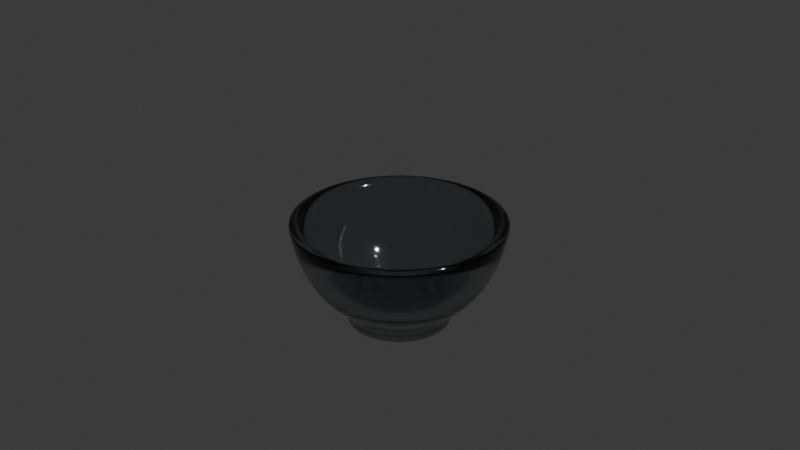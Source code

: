 # Source: Bowl.blend  (saved by Blender 4.5.91; exported with 4.5.12 LTS)
import bpy
from mathutils import Matrix  # noqa: F401  (used for matrix-valued properties, if any)

bpy.ops.wm.read_factory_settings(use_empty=True)
scene = bpy.context.scene
scene.name = 'Scene'

# ---- collections
col_collection = bpy.data.collections.new('Collection'); scene.collection.children.link(col_collection)

# ---- materials (node trees are filled in below, after node groups)
mat_material_001 = bpy.data.materials.new('Material.001')

# ---- material node trees
mat_material_001.use_nodes = True; mat_material_001.node_tree.nodes.clear()
_N = mat_material_001.node_tree.nodes; _L = mat_material_001.node_tree.links
n0 = _N.new('ShaderNodeBsdfPrincipled'); n0.name = 'Principled BSDF'; n0.location = (-200, 100)
n0.inputs[0].default_value = (0.3813, 0.4397, 0.4735, 0.06667)
n0.inputs[2].default_value = 0.06688
n0.inputs[18].default_value = 1.0
n1 = _N.new('ShaderNodeOutputMaterial'); n1.name = 'Material Output'; n1.location = (200, 100)
_L.new(n0.outputs[0], n1.inputs[0])
n1.is_active_output = True

# ---- world
world_world = bpy.data.worlds.new('World'); scene.world = world_world
world_world.use_nodes = True; world_world.node_tree.nodes.clear()
_N = world_world.node_tree.nodes; _L = world_world.node_tree.links
n0 = _N.new('ShaderNodeOutputWorld'); n0.name = 'World Output'; n0.location = (200, 100)
n1 = _N.new('ShaderNodeBackground'); n1.name = 'Background'; n1.location = (-200, 100)
n1.inputs[0].default_value = (0.05088, 0.05088, 0.05088, 1.0)
_L.new(n1.outputs[0], n0.inputs[0])
n0.is_active_output = True
world_world.color = (0.05088, 0.05088, 0.05088)
world_world.sun_shadow_jitter_overblur = 0.0

# ---- cameras
cam_camera = bpy.data.cameras.new('Camera')
cam_camera.clip_end = 100.0
cam_camera.ortho_scale = 7.314

# ---- lights
light_light = bpy.data.lights.new('Light', 'POINT')
light_light.energy = 1000.0
light_light.shadow_soft_size = 0.1

# ---- meshes
me_sphere = bpy.data.meshes.new('Sphere')
me_sphere.from_pydata([(3.521e-10, 0.9935, 2.997e-11), (3.521e-10, 0.9178, -0.3802), (3.521e-10, 0.3802, -0.9178), (0.3802, 0.9178, 2.997e-11), (0.3512, 0.848, -0.3802), (0.2688, 0.649, -0.7025), (0.1455, 0.3512, -0.9178), (0.7025, 0.7025, 2.997e-11), (0.649, 0.649, -0.3802), (0.4967, 0.4967, -0.7025), (0.2688, 0.2688, -0.9178), (0.9178, 0.3802, 2.997e-11), (0.848, 0.3512, -0.3802), (0.649, 0.2688, -0.7025), (0.3512, 0.1455, -0.9178), (0.9935, -1.475e-07, 2.997e-11), (0.9178, -1.179e-07, -0.3802), (0.7025, -8.825e-08, -0.7025), (0.3802, -4.384e-08, -0.9178), (0.9178, -0.3802, 2.997e-11), (0.848, -0.3512, -0.3802), (0.649, -0.2688, -0.7025), (0.3512, -0.1455, -0.9178), (0.7025, -0.7025, 2.997e-11), (0.649, -0.649, -0.3802), (0.4967, -0.4967, -0.7025), (0.2688, -0.2688, -0.9178), (0.3802, -0.9178, 2.997e-11), (0.3512, -0.848, -0.3802), (0.2688, -0.649, -0.7025), (0.1455, -0.3512, -0.9178), (-3.549e-07, -0.9935, 2.997e-11), (-2.365e-07, -0.9178, -0.3802), (-2.217e-07, -0.7025, -0.7025), (-1.181e-07, -0.3802, -0.9178), (0.2066, 0.1971, -0.9515), (-0.3802, -0.9178, 2.997e-11), (-0.3512, -0.848, -0.3802), (-0.2688, -0.649, -0.7025), (-0.1455, -0.3512, -0.9178), (-0.7025, -0.7025, 2.997e-11), (-0.649, -0.649, -0.3802), (-0.4967, -0.4967, -0.7025), (-0.2688, -0.2688, -0.9178), (-0.9178, -0.3802, 2.997e-11), (-0.848, -0.3512, -0.3802), (-0.649, -0.2688, -0.7025), (-0.3512, -0.1455, -0.9178), (-0.9935, 5.039e-07, 2.997e-11), (-0.9178, 3.559e-07, -0.3802), (-0.7025, 3.263e-07, -0.7025), (-0.3802, 1.782e-07, -0.9178), (-0.9178, 0.3802, 2.997e-11), (-0.848, 0.3512, -0.3802), (-0.649, 0.2688, -0.7025), (-0.3512, 0.1455, -0.9178), (-0.7025, 0.7025, 2.997e-11), (-0.649, 0.649, -0.3802), (-0.4967, 0.4967, -0.7025), (-0.2688, 0.2688, -0.9178), (-0.3802, 0.9178, 2.997e-11), (-0.3512, 0.848, -0.3802), (-0.2688, 0.649, -0.7025), (-0.1455, 0.3512, -0.9178), (4.445e-07, 0.7025, -0.7025), (0.2298, -3.147e-08, -0.9665), (0.2066, -0.1971, -0.9515), (-3.002e-08, 0.2173, -0.9694), (-6.014e-08, -1.459e-08, -0.9935), (-8.865e-08, -0.2173, -0.9694), (-0.2066, 0.1971, -0.9515), (-0.2298, 1.054e-07, -0.9665), (-0.2066, -0.1971, -0.9515), (1.058e-09, 1.159, -0.001462), (1.058e-09, 1.071, -0.4451), (0.4436, 1.071, -0.001462), (0.4099, 0.9895, -0.4451), (0.3137, 0.7573, -0.8212), (0.1698, 0.4099, -1.073), (1.058e-09, 0.4436, -1.073), (0.8197, 0.8197, -0.001462), (0.7573, 0.7573, -0.4451), (0.5796, 0.5796, -0.8212), (0.3137, 0.3137, -1.073), (1.071, 0.4436, -0.001462), (0.9895, 0.4099, -0.4451), (0.7573, 0.3137, -0.8212), (0.4099, 0.1698, -1.073), (1.159, -1.874e-07, -0.001462), (1.071, -1.529e-07, -0.4451), (0.8197, -1.183e-07, -0.8212), (0.4436, -6.649e-08, -1.073), (1.071, -0.4436, -0.001462), (0.9895, -0.4099, -0.4451), (0.7573, -0.3137, -0.8212), (0.4099, -0.1698, -1.073), (0.8197, -0.8197, -0.001462), (0.7573, -0.7573, -0.4451), (0.5796, -0.5796, -0.8212), (0.3137, -0.3137, -1.073), (0.4436, -1.071, -0.001462), (0.4099, -0.9895, -0.4451), (0.3137, -0.7573, -0.8212), (0.1698, -0.4099, -1.073), (-4.135e-07, -1.159, -0.001462), (-2.753e-07, -1.071, -0.4451), (-2.581e-07, -0.8197, -0.8212), (-1.371e-07, -0.4436, -1.073), (0.2411, -0.23, -1.112), (0.2682, -5.205e-08, -1.129), (-0.4436, -1.071, -0.001462), (-0.4099, -0.9895, -0.4451), (-0.3137, -0.7573, -0.8212), (-0.1698, -0.4099, -1.073), (-0.8197, -0.8197, -0.001462), (-0.7573, -0.7573, -0.4451), (-0.5796, -0.5796, -0.8212), (-0.3137, -0.3137, -1.073), (-1.071, -0.4436, -0.001462), (-0.9895, -0.4099, -0.4451), (-0.7573, -0.3137, -0.8212), (-0.4099, -0.1698, -1.073), (-1.159, 5.727e-07, -0.001462), (-1.071, 3.999e-07, -0.4451), (-0.8197, 3.654e-07, -0.8212), (-0.4436, 1.926e-07, -1.073), (-1.071, 0.4436, -0.001462), (-0.9895, 0.4099, -0.4451), (-0.7573, 0.3137, -0.8212), (-0.4099, 0.1698, -1.073), (-0.8197, 0.8197, -0.001462), (-0.7573, 0.7573, -0.4451), (-0.5796, 0.5796, -0.8212), (-0.3137, 0.3137, -1.073), (-0.4436, 1.071, -0.001462), (-0.4099, 0.9895, -0.4451), (-0.3137, 0.7573, -0.8212), (-0.1698, 0.4099, -1.073), (5.193e-07, 0.8197, -0.8212), (-0.2682, 1.077e-07, -1.129), (-0.2411, 0.23, -1.112), (-6.953e-08, -3.236e-08, -1.161), (-3.438e-08, 0.2536, -1.133), (0.2411, 0.23, -1.112), (-1.028e-07, -0.2536, -1.133), (-0.2411, -0.23, -1.112), (0.2158, 0.521, -0.9921), (0.3988, 0.3988, -0.9921), (0.521, 0.2158, -0.9921), (0.5639, -8.307e-08, -0.9921), (0.521, -0.2158, -0.9921), (0.3988, -0.3988, -0.9921), (0.2158, -0.521, -0.9921), (-1.758e-07, -0.5639, -0.9921), (-0.2158, -0.521, -0.9921), (-0.3988, -0.3988, -0.9921), (-0.521, -0.2158, -0.9921), (-0.5639, 2.479e-07, -0.9921), (-0.521, 0.2158, -0.9921), (-0.3988, 0.3988, -0.9921), (-0.2158, 0.521, -0.9921), (1.668e-07, 0.5639, -0.9921), (0.2158, 0.521, -1.122), (0.1698, 0.4099, -1.203), (1.058e-09, 0.4436, -1.203), (0.3988, 0.3988, -1.122), (0.3137, 0.3137, -1.203), (0.521, 0.2158, -1.122), (0.4099, 0.1698, -1.203), (0.5639, -8.307e-08, -1.122), (0.4436, -6.649e-08, -1.203), (0.521, -0.2158, -1.122), (0.4099, -0.1698, -1.203), (0.3988, -0.3988, -1.122), (0.3137, -0.3137, -1.203), (0.2158, -0.521, -1.122), (0.1698, -0.4099, -1.203), (-1.758e-07, -0.5639, -1.122), (-1.371e-07, -0.4436, -1.203), (-0.2158, -0.521, -1.122), (-0.1698, -0.4099, -1.203), (-0.3988, -0.3988, -1.122), (-0.3137, -0.3137, -1.203), (-0.521, -0.2158, -1.122), (-0.4099, -0.1698, -1.203), (-0.5639, 2.479e-07, -1.122), (-0.4436, 1.926e-07, -1.203), (-0.521, 0.2158, -1.122), (-0.4099, 0.1698, -1.203), (-0.3988, 0.3988, -1.122), (-0.3137, 0.3137, -1.203), (-0.2158, 0.521, -1.122), (-0.1698, 0.4099, -1.203), (1.668e-07, 0.5639, -1.122), (1.058e-09, 1.151, -0.04245), (0.4405, 1.064, -0.04245), (0.814, 0.814, -0.04245), (1.064, 0.4405, -0.04245), (1.151, -1.842e-07, -0.04245), (1.064, -0.4405, -0.04245), (0.814, -0.814, -0.04245), (0.4405, -1.064, -0.04245), (-4.008e-07, -1.151, -0.04245), (-0.4405, -1.064, -0.04245), (-0.814, -0.814, -0.04245), (-1.064, -0.4405, -0.04245), (-1.151, 5.567e-07, -0.04245), (-1.064, 0.4405, -0.04245), (-0.814, 0.814, -0.04245), (-0.4405, 1.064, -0.04245), (-0.3988, -0.3988, -1.122), (-0.521, -0.2158, -1.122), (-0.5639, 2.479e-07, -1.122), (-0.521, 0.2158, -1.122), (1.668e-07, 0.5639, -1.122), (0.2158, 0.521, -1.122), (-0.3988, 0.3988, -1.122), (-0.2158, 0.521, -1.122), (-0.2158, -0.521, -1.122), (-1.758e-07, -0.5639, -1.122), (0.2158, -0.521, -1.122), (0.3988, -0.3988, -1.122), (0.521, -0.2158, -1.122), (0.5639, -8.307e-08, -1.122), (0.521, 0.2158, -1.122), (0.3988, 0.3988, -1.122)], [], [(2, 6, 5, 64), (1, 4, 3, 0), (39, 72, 47, 43), (64, 5, 4, 1), (34, 69, 72, 39), (5, 9, 8, 4), (6, 10, 9, 5), (4, 8, 7, 3), (10, 14, 13, 9), (8, 12, 11, 7), (30, 66, 69, 34), (9, 13, 12, 8), (14, 18, 17, 13), (12, 16, 15, 11), (26, 22, 66, 30), (13, 17, 16, 12), (72, 71, 51, 47), (17, 21, 20, 16), (18, 22, 21, 17), (16, 20, 19, 15), (69, 68, 71, 72), (21, 25, 24, 20), (22, 26, 25, 21), (20, 24, 23, 19), (26, 30, 29, 25), (24, 28, 27, 23), (66, 65, 68, 69), (25, 29, 28, 24), (30, 34, 33, 29), (28, 32, 31, 27), (22, 18, 65, 66), (29, 33, 32, 28), (71, 70, 55, 51), (33, 38, 37, 32), (34, 39, 38, 33), (32, 37, 36, 31), (38, 42, 41, 37), (39, 43, 42, 38), (37, 41, 40, 36), (68, 67, 70, 71), (43, 47, 46, 42), (41, 45, 44, 40), (65, 35, 67, 68), (42, 46, 45, 41), (45, 49, 48, 44), (18, 14, 35, 65), (46, 50, 49, 45), (47, 51, 50, 46), (70, 63, 59, 55), (50, 54, 53, 49), (51, 55, 54, 50), (49, 53, 52, 48), (55, 59, 58, 54), (53, 57, 56, 52), (67, 2, 63, 70), (54, 58, 57, 53), (59, 63, 62, 58), (57, 61, 60, 56), (35, 6, 2, 67), (58, 62, 61, 57), (14, 10, 6, 35), (62, 64, 1, 61), (63, 2, 64, 62), (61, 1, 0, 60), (161, 138, 77, 146), (194, 73, 75, 195), (113, 117, 121, 145), (138, 74, 76, 77), (107, 113, 145, 144), (77, 76, 81, 82), (146, 77, 82, 147), (195, 75, 80, 196), (147, 82, 86, 148), (196, 80, 84, 197), (103, 107, 144, 108), (82, 81, 85, 86), (148, 86, 90, 149), (197, 84, 88, 198), (99, 103, 108, 95), (86, 85, 89, 90), (145, 121, 125, 139), (90, 89, 93, 94), (149, 90, 94, 150), (198, 88, 92, 199), (144, 145, 139, 141), (94, 93, 97, 98), (150, 94, 98, 151), (199, 92, 96, 200), (151, 98, 102, 152), (200, 96, 100, 201), (108, 144, 141, 109), (98, 97, 101, 102), (152, 102, 106, 153), (201, 100, 104, 202), (95, 108, 109, 91), (102, 101, 105, 106), (139, 125, 129, 140), (106, 105, 111, 112), (153, 106, 112, 154), (202, 104, 110, 203), (112, 111, 115, 116), (154, 112, 116, 155), (203, 110, 114, 204), (141, 139, 140, 142), (155, 116, 120, 156), (204, 114, 118, 205), (109, 141, 142, 143), (116, 115, 119, 120), (205, 118, 122, 206), (91, 109, 143, 87), (120, 119, 123, 124), (156, 120, 124, 157), (140, 129, 133, 137), (124, 123, 127, 128), (157, 124, 128, 158), (206, 122, 126, 207), (158, 128, 132, 159), (207, 126, 130, 208), (142, 140, 137, 79), (128, 127, 131, 132), (159, 132, 136, 160), (208, 130, 134, 209), (143, 142, 79, 78), (132, 131, 135, 136), (87, 143, 78, 83), (136, 135, 74, 138), (160, 136, 138, 161), (209, 134, 73, 194), (3, 7, 80, 75), (0, 3, 75, 73), (52, 56, 130, 126), (44, 48, 122, 118), (60, 0, 73, 134), (56, 60, 134, 130), (7, 11, 84, 80), (48, 52, 126, 122), (36, 40, 114, 110), (40, 44, 118, 114), (23, 27, 100, 96), (31, 36, 110, 104), (19, 23, 96, 92), (27, 31, 104, 100), (15, 19, 92, 88), (11, 15, 88, 84), (125, 121, 184, 186), (133, 129, 188, 190), (220, 219, 177, 175), (219, 218, 179, 177), (218, 210, 181, 179), (107, 103, 176, 178), (210, 211, 183, 181), (99, 95, 172, 174), (211, 212, 185, 183), (91, 87, 168, 170), (212, 213, 187, 185), (83, 78, 163, 166), (213, 216, 189, 187), (214, 215, 162, 193), (137, 133, 190, 192), (216, 217, 191, 189), (192, 191, 193, 164), (190, 189, 191, 192), (188, 187, 189, 190), (186, 185, 187, 188), (184, 183, 185, 186), (182, 181, 183, 184), (180, 179, 181, 182), (178, 177, 179, 180), (176, 175, 177, 178), (174, 173, 175, 176), (172, 171, 173, 174), (170, 169, 171, 172), (168, 167, 169, 170), (166, 165, 167, 168), (163, 162, 165, 166), (164, 193, 162, 163), (221, 220, 175, 173), (117, 113, 180, 182), (222, 221, 173, 171), (78, 79, 164, 163), (95, 91, 170, 172), (79, 137, 192, 164), (87, 83, 166, 168), (223, 222, 171, 169), (103, 99, 174, 176), (224, 223, 169, 167), (113, 107, 178, 180), (225, 224, 167, 165), (121, 117, 182, 184), (217, 214, 193, 191), (129, 125, 186, 188), (215, 225, 165, 162), (135, 209, 194, 74), (131, 208, 209, 135), (127, 207, 208, 131), (123, 206, 207, 127), (119, 205, 206, 123), (115, 204, 205, 119), (111, 203, 204, 115), (105, 202, 203, 111), (101, 201, 202, 105), (97, 200, 201, 101), (93, 199, 200, 97), (89, 198, 199, 93), (85, 197, 198, 89), (81, 196, 197, 85), (76, 195, 196, 81), (74, 194, 195, 76), (146, 147, 225, 215), (160, 161, 214, 217), (147, 148, 224, 225), (148, 149, 223, 224), (149, 150, 222, 223), (150, 151, 221, 222), (151, 152, 220, 221), (159, 160, 217, 216), (161, 146, 215, 214), (158, 159, 216, 213), (157, 158, 213, 212), (156, 157, 212, 211), (155, 156, 211, 210), (154, 155, 210, 218), (153, 154, 218, 219), (152, 153, 219, 220)])
me_sphere.polygons.foreach_set('use_smooth', [True] * 224)
_uv = me_sphere.uv_layers.new(name='UVMap')
_uv.uv.foreach_set('vector', [0.75, 0.125, 0.6875, 0.125, 0.6875, 0.25, 0.75, 0.25, 0.75, 0.375, 0.6875, 0.375, 0.6875, 0.5, 0.75, 0.5, 0.1875, 0.125, 0.25, 0.125, 0.0625, 0.125, 0.125, 0.125, 0.75, 0.25, 0.6875, 0.25, 0.6875, 0.375, 0.75, 0.375, 0.25, 0.125, 0.3214, 0.125, 0.25, 0.125, 0.1875, 0.125, 0.6875, 0.25, 0.625, 0.25, 0.625, 0.375, 0.6875, 0.375, 0.6875, 0.125, 0.625, 0.125, 0.625, 0.25, 0.6875, 0.25, 0.6875, 0.375, 0.625, 0.375, 0.625, 0.5, 0.6875, 0.5, 0.625, 0.125, 0.5625, 0.125, 0.5625, 0.25, 0.625, 0.25, 0.625, 0.375, 0.5625, 0.375, 0.5625, 0.5, 0.625, 0.5, 0.3125, 0.125, 0.375, 0.125, 0.3214, 0.125, 0.25, 0.125, 0.625, 0.25, 0.5625, 0.25, 0.5625, 0.375, 0.625, 0.375, 0.5625, 0.125, 0.5, 0.125, 0.5, 0.25, 0.5625, 0.25, 0.5625, 0.375, 0.5, 0.375, 0.5, 0.5, 0.5625, 0.5, 0.375, 0.125, 0.4375, 0.125, 0.375, 0.125, 0.3125, 0.125, 0.5625, 0.25, 0.5, 0.25, 0.5, 0.375, 0.5625, 0.375, 0.25, 0.125, 0.2857, 0.125, 0.0, 0.125, 0.0625, 0.125, 0.5, 0.25, 0.4375, 0.25, 0.4375, 0.375, 0.5, 0.375, 0.5, 0.125, 0.4375, 0.125, 0.4375, 0.25, 0.5, 0.25, 0.5, 0.375, 0.4375, 0.375, 0.4375, 0.5, 0.5, 0.5, 0.3214, 0.125, 0.375, 0.125, 0.2857, 0.125, 0.25, 0.125, 0.4375, 0.25, 0.375, 0.25, 0.375, 0.375, 0.4375, 0.375, 0.4375, 0.125, 0.375, 0.125, 0.375, 0.25, 0.4375, 0.25, 0.4375, 0.375, 0.375, 0.375, 0.375, 0.5, 0.4375, 0.5, 0.375, 0.125, 0.3125, 0.125, 0.3125, 0.25, 0.375, 0.25, 0.375, 0.375, 0.3125, 0.375, 0.3125, 0.5, 0.375, 0.5, 0.375, 0.125, 0.4286, 0.125, 0.375, 0.125, 0.3214, 0.125, 0.375, 0.25, 0.3125, 0.25, 0.3125, 0.375, 0.375, 0.375, 0.3125, 0.125, 0.25, 0.125, 0.25, 0.25, 0.3125, 0.25, 0.3125, 0.375, 0.25, 0.375, 0.25, 0.5, 0.3125, 0.5, 0.4375, 0.125, 0.5, 0.125, 0.4286, 0.125, 0.375, 0.125, 0.3125, 0.25, 0.25, 0.25, 0.25, 0.375, 0.3125, 0.375, 0.7143, 0.125, 0.75, 0.125, 0.9375, 0.125, 1.0, 0.125, 0.25, 0.25, 0.1875, 0.25, 0.1875, 0.375, 0.25, 0.375, 0.25, 0.125, 0.1875, 0.125, 0.1875, 0.25, 0.25, 0.25, 0.25, 0.375, 0.1875, 0.375, 0.1875, 0.5, 0.25, 0.5, 0.1875, 0.25, 0.125, 0.25, 0.125, 0.375, 0.1875, 0.375, 0.1875, 0.125, 0.125, 0.125, 0.125, 0.25, 0.1875, 0.25, 0.1875, 0.375, 0.125, 0.375, 0.125, 0.5, 0.1875, 0.5, 0.625, 0.125, 0.6786, 0.125, 0.75, 0.125, 0.7143, 0.125, 0.125, 0.125, 0.0625, 0.125, 0.0625, 0.25, 0.125, 0.25, 0.125, 0.375, 0.0625, 0.375, 0.0625, 0.5, 0.125, 0.5, 0.5714, 0.125, 0.625, 0.125, 0.6786, 0.125, 0.625, 0.125, 0.125, 0.25, 0.0625, 0.25, 0.0625, 0.375, 0.125, 0.375, 0.0625, 0.375, 0.0, 0.375, 0.0, 0.5, 0.0625, 0.5, 0.5, 0.125, 0.5625, 0.125, 0.625, 0.125, 0.5714, 0.125, 0.0625, 0.25, 0.0, 0.25, 0.0, 0.375, 0.0625, 0.375, 0.0625, 0.125, 0.0, 0.125, 0.0, 0.25, 0.0625, 0.25, 0.75, 0.125, 0.8125, 0.125, 0.875, 0.125, 0.9375, 0.125, 1.0, 0.25, 0.9375, 0.25, 0.9375, 0.375, 1.0, 0.375, 1.0, 0.125, 0.9375, 0.125, 0.9375, 0.25, 1.0, 0.25, 1.0, 0.375, 0.9375, 0.375, 0.9375, 0.5, 1.0, 0.5, 0.9375, 0.125, 0.875, 0.125, 0.875, 0.25, 0.9375, 0.25, 0.9375, 0.375, 0.875, 0.375, 0.875, 0.5, 0.9375, 0.5, 0.6786, 0.125, 0.75, 0.125, 0.8125, 0.125, 0.75, 0.125, 0.9375, 0.25, 0.875, 0.25, 0.875, 0.375, 0.9375, 0.375, 0.875, 0.125, 0.8125, 0.125, 0.8125, 0.25, 0.875, 0.25, 0.875, 0.375, 0.8125, 0.375, 0.8125, 0.5, 0.875, 0.5, 0.625, 0.125, 0.6875, 0.125, 0.75, 0.125, 0.6786, 0.125, 0.875, 0.25, 0.8125, 0.25, 0.8125, 0.375, 0.875, 0.375, 0.5625, 0.125, 0.625, 0.125, 0.6875, 0.125, 0.625, 0.125, 0.8125, 0.25, 0.75, 0.25, 0.75, 0.375, 0.8125, 0.375, 0.8125, 0.125, 0.75, 0.125, 0.75, 0.25, 0.8125, 0.25, 0.8125, 0.375, 0.75, 0.375, 0.75, 0.5, 0.8125, 0.5, 0.75, 0.165, 0.75, 0.25, 0.6875, 0.25, 0.6875, 0.165, 0.75, 0.4885, 0.75, 0.5, 0.6875, 0.5, 0.6875, 0.4885, 0.1875, 0.125, 0.125, 0.125, 0.0625, 0.125, 0.25, 0.125, 0.75, 0.25, 0.75, 0.375, 0.6875, 0.375, 0.6875, 0.25, 0.25, 0.125, 0.1875, 0.125, 0.25, 0.125, 0.3214, 0.125, 0.6875, 0.25, 0.6875, 0.375, 0.625, 0.375, 0.625, 0.25, 0.6875, 0.165, 0.6875, 0.25, 0.625, 0.25, 0.625, 0.165, 0.6875, 0.4885, 0.6875, 0.5, 0.625, 0.5, 0.625, 0.4885, 0.625, 0.165, 0.625, 0.25, 0.5625, 0.25, 0.5625, 0.165, 0.625, 0.4885, 0.625, 0.5, 0.5625, 0.5, 0.5625, 0.4885, 0.3125, 0.125, 0.25, 0.125, 0.3214, 0.125, 0.375, 0.125, 0.625, 0.25, 0.625, 0.375, 0.5625, 0.375, 0.5625, 0.25, 0.5625, 0.165, 0.5625, 0.25, 0.5, 0.25, 0.5, 0.165, 0.5625, 0.4885, 0.5625, 0.5, 0.5, 0.5, 0.5, 0.4885, 0.375, 0.125, 0.3125, 0.125, 0.375, 0.125, 0.4375, 0.125, 0.5625, 0.25, 0.5625, 0.375, 0.5, 0.375, 0.5, 0.25, 0.25, 0.125, 0.0625, 0.125, 0.0, 0.125, 0.2857, 0.125, 0.5, 0.25, 0.5, 0.375, 0.4375, 0.375, 0.4375, 0.25, 0.5, 0.165, 0.5, 0.25, 0.4375, 0.25, 0.4375, 0.165, 0.5, 0.4885, 0.5, 0.5, 0.4375, 0.5, 0.4375, 0.4885, 0.3214, 0.125, 0.25, 0.125, 0.2857, 0.125, 0.375, 0.125, 0.4375, 0.25, 0.4375, 0.375, 0.375, 0.375, 0.375, 0.25, 0.4375, 0.165, 0.4375, 0.25, 0.375, 0.25, 0.375, 0.165, 0.4375, 0.4885, 0.4375, 0.5, 0.375, 0.5, 0.375, 0.4885, 0.375, 0.165, 0.375, 0.25, 0.3125, 0.25, 0.3125, 0.165, 0.375, 0.4885, 0.375, 0.5, 0.3125, 0.5, 0.3125, 0.4885, 0.375, 0.125, 0.3214, 0.125, 0.375, 0.125, 0.4286, 0.125, 0.375, 0.25, 0.375, 0.375, 0.3125, 0.375, 0.3125, 0.25, 0.3125, 0.165, 0.3125, 0.25, 0.25, 0.25, 0.25, 0.165, 0.3125, 0.4885, 0.3125, 0.5, 0.25, 0.5, 0.25, 0.4885, 0.4375, 0.125, 0.375, 0.125, 0.4286, 0.125, 0.5, 0.125, 0.3125, 0.25, 0.3125, 0.375, 0.25, 0.375, 0.25, 0.25, 0.7143, 0.125, 1.0, 0.125, 0.9375, 0.125, 0.75, 0.125, 0.25, 0.25, 0.25, 0.375, 0.1875, 0.375, 0.1875, 0.25, 0.25, 0.165, 0.25, 0.25, 0.1875, 0.25, 0.1875, 0.165, 0.25, 0.4885, 0.25, 0.5, 0.1875, 0.5, 0.1875, 0.4885, 0.1875, 0.25, 0.1875, 0.375, 0.125, 0.375, 0.125, 0.25, 0.1875, 0.165, 0.1875, 0.25, 0.125, 0.25, 0.125, 0.165, 0.1875, 0.4885, 0.1875, 0.5, 0.125, 0.5, 0.125, 0.4885, 0.625, 0.125, 0.7143, 0.125, 0.75, 0.125, 0.6786, 0.125, 0.125, 0.165, 0.125, 0.25, 0.0625, 0.25, 0.0625, 0.165, 0.125, 0.4885, 0.125, 0.5, 0.0625, 0.5, 0.0625, 0.4885, 0.5714, 0.125, 0.625, 0.125, 0.6786, 0.125, 0.625, 0.125, 0.125, 0.25, 0.125, 0.375, 0.0625, 0.375, 0.0625, 0.25, 0.0625, 0.4885, 0.0625, 0.5, 0.0, 0.5, 0.0, 0.4885, 0.5, 0.125, 0.5714, 0.125, 0.625, 0.125, 0.5625, 0.125, 0.0625, 0.25, 0.0625, 0.375, 0.0, 0.375, 0.0, 0.25, 0.0625, 0.165, 0.0625, 0.25, 0.0, 0.25, 0.0, 0.165, 0.75, 0.125, 0.9375, 0.125, 0.875, 0.125, 0.8125, 0.125, 1.0, 0.25, 1.0, 0.375, 0.9375, 0.375, 0.9375, 0.25, 1.0, 0.165, 1.0, 0.25, 0.9375, 0.25, 0.9375, 0.165, 1.0, 0.4885, 1.0, 0.5, 0.9375, 0.5, 0.9375, 0.4885, 0.9375, 0.165, 0.9375, 0.25, 0.875, 0.25, 0.875, 0.165, 0.9375, 0.4885, 0.9375, 0.5, 0.875, 0.5, 0.875, 0.4885, 0.6786, 0.125, 0.75, 0.125, 0.8125, 0.125, 0.75, 0.125, 0.9375, 0.25, 0.9375, 0.375, 0.875, 0.375, 0.875, 0.25, 0.875, 0.165, 0.875, 0.25, 0.8125, 0.25, 0.8125, 0.165, 0.875, 0.4885, 0.875, 0.5, 0.8125, 0.5, 0.8125, 0.4885, 0.625, 0.125, 0.6786, 0.125, 0.75, 0.125, 0.6875, 0.125, 0.875, 0.25, 0.875, 0.375, 0.8125, 0.375, 0.8125, 0.25, 0.5625, 0.125, 0.625, 0.125, 0.6875, 0.125, 0.625, 0.125, 0.8125, 0.25, 0.8125, 0.375, 0.75, 0.375, 0.75, 0.25, 0.8125, 0.165, 0.8125, 0.25, 0.75, 0.25, 0.75, 0.165, 0.8125, 0.4885, 0.8125, 0.5, 0.75, 0.5, 0.75, 0.4885, 0.6875, 0.5, 0.625, 0.5, 0.625, 0.5, 0.6875, 0.5, 0.75, 0.5, 0.6875, 0.5, 0.6875, 0.5, 0.75, 0.5, 0.9375, 0.5, 0.875, 0.5, 0.875, 0.5, 0.9375, 0.5, 0.0625, 0.5, 0.0, 0.5, 0.0, 0.5, 0.0625, 0.5, 0.8125, 0.5, 0.75, 0.5, 0.75, 0.5, 0.8125, 0.5, 0.875, 0.5, 0.8125, 0.5, 0.8125, 0.5, 0.875, 0.5, 0.625, 0.5, 0.5625, 0.5, 0.5625, 0.5, 0.625, 0.5, 1.0, 0.5, 0.9375, 0.5, 0.9375, 0.5, 1.0, 0.5, 0.1875, 0.5, 0.125, 0.5, 0.125, 0.5, 0.1875, 0.5, 0.125, 0.5, 0.0625, 0.5, 0.0625, 0.5, 0.125, 0.5, 0.375, 0.5, 0.3125, 0.5, 0.3125, 0.5, 0.375, 0.5, 0.25, 0.5, 0.1875, 0.5, 0.1875, 0.5, 0.25, 0.5, 0.4375, 0.5, 0.375, 0.5, 0.375, 0.5, 0.4375, 0.5, 0.3125, 0.5, 0.25, 0.5, 0.25, 0.5, 0.3125, 0.5, 0.5, 0.5, 0.4375, 0.5, 0.4375, 0.5, 0.5, 0.5, 0.5625, 0.5, 0.5, 0.5, 0.5, 0.5, 0.5625, 0.5, 0.0, 0.125, 0.0625, 0.125, 0.0625, 0.125, 0.0, 0.125, 0.875, 0.125, 0.9375, 0.125, 0.9375, 0.125, 0.875, 0.125, 0.3125, 0.165, 0.25, 0.165, 0.25, 0.165, 0.3125, 0.165, 0.25, 0.165, 0.1875, 0.165, 0.1875, 0.165, 0.25, 0.165, 0.1875, 0.165, 0.125, 0.165, 0.125, 0.165, 0.1875, 0.165, 0.25, 0.125, 0.3125, 0.125, 0.3125, 0.125, 0.25, 0.125, 0.125, 0.165, 0.0625, 0.165, 0.0625, 0.165, 0.125, 0.165, 0.375, 0.125, 0.4375, 0.125, 0.4375, 0.125, 0.375, 0.125, 0.0625, 0.165, 0.0, 0.165, 0.0, 0.165, 0.0625, 0.165, 0.5, 0.125, 0.5625, 0.125, 0.5625, 0.125, 0.5, 0.125, 1.0, 0.165, 0.9375, 0.165, 0.9375, 0.165, 1.0, 0.165, 0.625, 0.125, 0.6875, 0.125, 0.6875, 0.125, 0.625, 0.125, 0.9375, 0.165, 0.875, 0.165, 0.875, 0.165, 0.9375, 0.165, 0.75, 0.165, 0.6875, 0.165, 0.6875, 0.165, 0.75, 0.165, 0.8125, 0.125, 0.875, 0.125, 0.875, 0.125, 0.8125, 0.125, 0.875, 0.165, 0.8125, 0.165, 0.8125, 0.165, 0.875, 0.165, 0.8125, 0.125, 0.8125, 0.165, 0.75, 0.165, 0.75, 0.125, 0.875, 0.125, 0.875, 0.165, 0.8125, 0.165, 0.8125, 0.125, 0.9375, 0.125, 0.9375, 0.165, 0.875, 0.165, 0.875, 0.125, 1.0, 0.125, 1.0, 0.165, 0.9375, 0.165, 0.9375, 0.125, 0.0625, 0.125, 0.0625, 0.165, 0.0, 0.165, 0.0, 0.125, 0.125, 0.125, 0.125, 0.165, 0.0625, 0.165, 0.0625, 0.125, 0.1875, 0.125, 0.1875, 0.165, 0.125, 0.165, 0.125, 0.125, 0.25, 0.125, 0.25, 0.165, 0.1875, 0.165, 0.1875, 0.125, 0.3125, 0.125, 0.3125, 0.165, 0.25, 0.165, 0.25, 0.125, 0.375, 0.125, 0.375, 0.165, 0.3125, 0.165, 0.3125, 0.125, 0.4375, 0.125, 0.4375, 0.165, 0.375, 0.165, 0.375, 0.125, 0.5, 0.125, 0.5, 0.165, 0.4375, 0.165, 0.4375, 0.125, 0.5625, 0.125, 0.5625, 0.165, 0.5, 0.165, 0.5, 0.125, 0.625, 0.125, 0.625, 0.165, 0.5625, 0.165, 0.5625, 0.125, 0.6875, 0.125, 0.6875, 0.165, 0.625, 0.165, 0.625, 0.125, 0.75, 0.125, 0.75, 0.165, 0.6875, 0.165, 0.6875, 0.125, 0.375, 0.165, 0.3125, 0.165, 0.3125, 0.165, 0.375, 0.165, 0.125, 0.125, 0.1875, 0.125, 0.1875, 0.125, 0.125, 0.125, 0.4375, 0.165, 0.375, 0.165, 0.375, 0.165, 0.4375, 0.165, 0.6875, 0.125, 0.75, 0.125, 0.75, 0.125, 0.6875, 0.125, 0.4375, 0.125, 0.5, 0.125, 0.5, 0.125, 0.4375, 0.125, 0.75, 0.125, 0.8125, 0.125, 0.8125, 0.125, 0.75, 0.125, 0.5625, 0.125, 0.625, 0.125, 0.625, 0.125, 0.5625, 0.125, 0.5, 0.165, 0.4375, 0.165, 0.4375, 0.165, 0.5, 0.165, 0.3125, 0.125, 0.375, 0.125, 0.375, 0.125, 0.3125, 0.125, 0.5625, 0.165, 0.5, 0.165, 0.5, 0.165, 0.5625, 0.165, 0.1875, 0.125, 0.25, 0.125, 0.25, 0.125, 0.1875, 0.125, 0.625, 0.165, 0.5625, 0.165, 0.5625, 0.165, 0.625, 0.165, 0.0625, 0.125, 0.125, 0.125, 0.125, 0.125, 0.0625, 0.125, 0.8125, 0.165, 0.75, 0.165, 0.75, 0.165, 0.8125, 0.165, 0.9375, 0.125, 1.0, 0.125, 1.0, 0.125, 0.9375, 0.125, 0.6875, 0.165, 0.625, 0.165, 0.625, 0.165, 0.6875, 0.165, 0.8125, 0.375, 0.8125, 0.4885, 0.75, 0.4885, 0.75, 0.375, 0.875, 0.375, 0.875, 0.4885, 0.8125, 0.4885, 0.8125, 0.375, 0.9375, 0.375, 0.9375, 0.4885, 0.875, 0.4885, 0.875, 0.375, 1.0, 0.375, 1.0, 0.4885, 0.9375, 0.4885, 0.9375, 0.375, 0.0625, 0.375, 0.0625, 0.4885, 0.0, 0.4885, 0.0, 0.375, 0.125, 0.375, 0.125, 0.4885, 0.0625, 0.4885, 0.0625, 0.375, 0.1875, 0.375, 0.1875, 0.4885, 0.125, 0.4885, 0.125, 0.375, 0.25, 0.375, 0.25, 0.4885, 0.1875, 0.4885, 0.1875, 0.375, 0.3125, 0.375, 0.3125, 0.4885, 0.25, 0.4885, 0.25, 0.375, 0.375, 0.375, 0.375, 0.4885, 0.3125, 0.4885, 0.3125, 0.375, 0.4375, 0.375, 0.4375, 0.4885, 0.375, 0.4885, 0.375, 0.375, 0.5, 0.375, 0.5, 0.4885, 0.4375, 0.4885, 0.4375, 0.375, 0.5625, 0.375, 0.5625, 0.4885, 0.5, 0.4885, 0.5, 0.375, 0.625, 0.375, 0.625, 0.4885, 0.5625, 0.4885, 0.5625, 0.375, 0.6875, 0.375, 0.6875, 0.4885, 0.625, 0.4885, 0.625, 0.375, 0.75, 0.375, 0.75, 0.4885, 0.6875, 0.4885, 0.6875, 0.375, 0.6875, 0.165, 0.625, 0.165, 0.625, 0.165, 0.6875, 0.165, 0.8125, 0.165, 0.75, 0.165, 0.75, 0.165, 0.8125, 0.165, 0.625, 0.165, 0.5625, 0.165, 0.5625, 0.165, 0.625, 0.165, 0.5625, 0.165, 0.5, 0.165, 0.5, 0.165, 0.5625, 0.165, 0.5, 0.165, 0.4375, 0.165, 0.4375, 0.165, 0.5, 0.165, 0.4375, 0.165, 0.375, 0.165, 0.375, 0.165, 0.4375, 0.165, 0.375, 0.165, 0.3125, 0.165, 0.3125, 0.165, 0.375, 0.165, 0.875, 0.165, 0.8125, 0.165, 0.8125, 0.165, 0.875, 0.165, 0.75, 0.165, 0.6875, 0.165, 0.6875, 0.165, 0.75, 0.165, 0.9375, 0.165, 0.875, 0.165, 0.875, 0.165, 0.9375, 0.165, 1.0, 0.165, 0.9375, 0.165, 0.9375, 0.165, 1.0, 0.165, 0.0625, 0.165, 0.0, 0.165, 0.0, 0.165, 0.0625, 0.165, 0.125, 0.165, 0.0625, 0.165, 0.0625, 0.165, 0.125, 0.165, 0.1875, 0.165, 0.125, 0.165, 0.125, 0.165, 0.1875, 0.165, 0.25, 0.165, 0.1875, 0.165, 0.1875, 0.165, 0.25, 0.165, 0.3125, 0.165, 0.25, 0.165, 0.25, 0.165, 0.3125, 0.165])
me_sphere.materials.append(mat_material_001)
me_sphere.update()

# ---- objects
ob_light = bpy.data.objects.new('Light', light_light)
ob_camera = bpy.data.objects.new('Camera', cam_camera)
ob_sphere = bpy.data.objects.new('Sphere', me_sphere)

# ---- transforms, parenting, visibility, modifiers, constraints
ob_light.location = (4.076, 1.005, 5.904)
ob_light.rotation_euler = (0.6503, 0.05522, 1.866)
ob_light.lock_rotations_4d = False
ob_light.empty_display_type = 'ARROWS'
ob_light.color = (0.0, 0.0, 0.0, 0.0)
ob_light.lineart.crease_threshold = 0.0
ob_camera.location = (7.359, -6.926, 4.958)
ob_camera.rotation_euler = (1.109, 0.0, 0.8149)
ob_camera.lock_rotations_4d = False
ob_camera.empty_display_type = 'ARROWS'
ob_camera.color = (0.0, 0.0, 0.0, 0.0)
ob_camera.display_type = 'WIRE'
ob_camera.lineart.crease_threshold = 0.0
ob_sphere.location = (0.0, 0.0, 0.0)
_m = ob_sphere.modifiers.new('Subdivision', 'SUBSURF')

# ---- collection membership
col_collection.objects.link(ob_light)
col_collection.objects.link(ob_camera)
col_collection.objects.link(ob_sphere)

# ---- scene / render settings (as saved in the file)
scene.camera = ob_camera
scene.frame_start = 1; scene.frame_end = 250; scene.frame_set(1)
scene.render.engine = 'BLENDER_EEVEE_NEXT'
bpy.context.view_layer.update()
